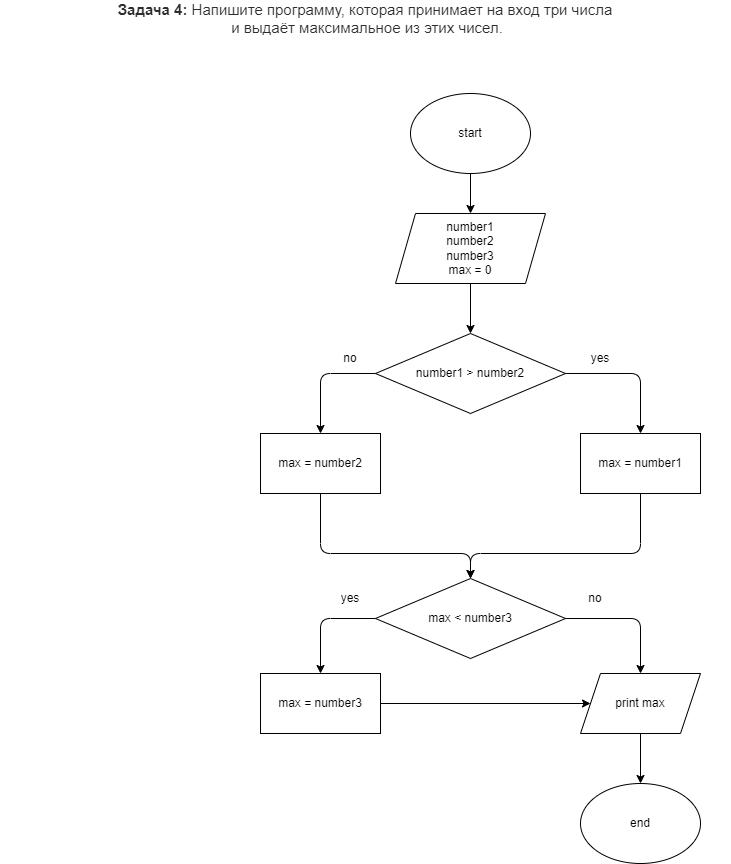

The diagram above was exported from draw.io. Its source (the exported page's mxGraphModel, read from the mxfile embedded in the PNG):
<mxGraphModel dx="1518" dy="503" grid="1" gridSize="10" guides="1" tooltips="1" connect="1" arrows="1" fold="1" page="1" pageScale="1" pageWidth="827" pageHeight="1169" math="0" shadow="0">
  <root>
    <mxCell id="0" />
    <mxCell id="1" parent="0" />
    <mxCell id="2" value="&lt;span style=&quot;box-sizing: border-box ; font-weight: 700 ; color: rgb(44 , 45 , 48) ; font-family: &amp;#34;roboto&amp;#34; , &amp;#34;san francisco&amp;#34; , &amp;#34;helvetica neue&amp;#34; , &amp;#34;helvetica&amp;#34; , &amp;#34;arial&amp;#34; ; font-size: 15px ; background-color: rgb(255 , 255 , 255)&quot;&gt;Задача 4:&lt;/span&gt;&lt;span style=&quot;color: rgb(44 , 45 , 48) ; font-family: &amp;#34;roboto&amp;#34; , &amp;#34;san francisco&amp;#34; , &amp;#34;helvetica neue&amp;#34; , &amp;#34;helvetica&amp;#34; , &amp;#34;arial&amp;#34; ; font-size: 15px ; background-color: rgb(255 , 255 , 255)&quot;&gt;&amp;nbsp;Напишите программу, которая принимает на вход три числа&lt;br&gt;&amp;nbsp;и выдаёт максимальное из этих чисел.&lt;/span&gt;" style="text;html=1;strokeColor=none;fillColor=none;align=center;verticalAlign=middle;whiteSpace=wrap;rounded=0;" vertex="1" parent="1">
      <mxGeometry x="-80" y="10" width="730" height="30" as="geometry" />
    </mxCell>
    <mxCell id="5" style="edgeStyle=none;html=1;exitX=0.5;exitY=1;exitDx=0;exitDy=0;entryX=0.5;entryY=0;entryDx=0;entryDy=0;" edge="1" parent="1" source="3" target="4">
      <mxGeometry relative="1" as="geometry" />
    </mxCell>
    <mxCell id="3" value="start" style="ellipse;whiteSpace=wrap;html=1;" vertex="1" parent="1">
      <mxGeometry x="330" y="100" width="120" height="80" as="geometry" />
    </mxCell>
    <mxCell id="7" style="edgeStyle=none;html=1;exitX=0.5;exitY=1;exitDx=0;exitDy=0;entryX=0.5;entryY=0;entryDx=0;entryDy=0;" edge="1" parent="1" source="4" target="6">
      <mxGeometry relative="1" as="geometry" />
    </mxCell>
    <mxCell id="4" value="number1&lt;br&gt;number2&lt;br&gt;number3&lt;br&gt;max = 0" style="shape=parallelogram;perimeter=parallelogramPerimeter;whiteSpace=wrap;html=1;fixedSize=1;" vertex="1" parent="1">
      <mxGeometry x="315" y="220" width="150" height="70" as="geometry" />
    </mxCell>
    <mxCell id="10" style="edgeStyle=none;html=1;exitX=1;exitY=0.5;exitDx=0;exitDy=0;entryX=0.5;entryY=0;entryDx=0;entryDy=0;" edge="1" parent="1" source="6" target="8">
      <mxGeometry relative="1" as="geometry">
        <mxPoint x="560" y="380" as="targetPoint" />
        <Array as="points">
          <mxPoint x="560" y="380" />
        </Array>
      </mxGeometry>
    </mxCell>
    <mxCell id="12" style="edgeStyle=none;html=1;exitX=0;exitY=0.5;exitDx=0;exitDy=0;entryX=0.5;entryY=0;entryDx=0;entryDy=0;" edge="1" parent="1" source="6" target="9">
      <mxGeometry relative="1" as="geometry">
        <mxPoint x="250" y="380" as="targetPoint" />
        <Array as="points">
          <mxPoint x="240" y="380" />
        </Array>
      </mxGeometry>
    </mxCell>
    <mxCell id="6" value="number1 &amp;gt; number2" style="rhombus;whiteSpace=wrap;html=1;" vertex="1" parent="1">
      <mxGeometry x="295" y="340" width="190" height="80" as="geometry" />
    </mxCell>
    <mxCell id="20" style="edgeStyle=none;html=1;exitX=0.5;exitY=1;exitDx=0;exitDy=0;rounded=1;" edge="1" parent="1" source="8" target="15">
      <mxGeometry relative="1" as="geometry">
        <mxPoint x="390" y="580" as="targetPoint" />
        <Array as="points">
          <mxPoint x="560" y="560" />
          <mxPoint x="390" y="560" />
        </Array>
      </mxGeometry>
    </mxCell>
    <mxCell id="8" value="max = number1" style="rounded=0;whiteSpace=wrap;html=1;" vertex="1" parent="1">
      <mxGeometry x="500" y="440" width="120" height="60" as="geometry" />
    </mxCell>
    <mxCell id="21" style="edgeStyle=none;html=1;exitX=0.5;exitY=1;exitDx=0;exitDy=0;entryX=0.5;entryY=0;entryDx=0;entryDy=0;" edge="1" parent="1" source="9" target="15">
      <mxGeometry relative="1" as="geometry">
        <mxPoint x="390" y="560" as="targetPoint" />
        <Array as="points">
          <mxPoint x="240" y="560" />
          <mxPoint x="390" y="560" />
        </Array>
      </mxGeometry>
    </mxCell>
    <mxCell id="9" value="max = number2" style="rounded=0;whiteSpace=wrap;html=1;" vertex="1" parent="1">
      <mxGeometry x="180" y="440" width="120" height="60" as="geometry" />
    </mxCell>
    <mxCell id="13" value="yes" style="text;html=1;strokeColor=none;fillColor=none;align=center;verticalAlign=middle;whiteSpace=wrap;rounded=0;" vertex="1" parent="1">
      <mxGeometry x="490" y="350" width="60" height="30" as="geometry" />
    </mxCell>
    <mxCell id="14" value="no" style="text;html=1;strokeColor=none;fillColor=none;align=center;verticalAlign=middle;whiteSpace=wrap;rounded=0;" vertex="1" parent="1">
      <mxGeometry x="240" y="350" width="60" height="30" as="geometry" />
    </mxCell>
    <mxCell id="25" style="edgeStyle=none;rounded=1;html=1;exitX=0;exitY=0.5;exitDx=0;exitDy=0;entryX=0.5;entryY=0;entryDx=0;entryDy=0;" edge="1" parent="1" source="15" target="22">
      <mxGeometry relative="1" as="geometry">
        <mxPoint x="240" y="670" as="targetPoint" />
        <Array as="points">
          <mxPoint x="240" y="625" />
        </Array>
      </mxGeometry>
    </mxCell>
    <mxCell id="27" style="edgeStyle=none;rounded=1;html=1;exitX=1;exitY=0.5;exitDx=0;exitDy=0;entryX=0.5;entryY=0;entryDx=0;entryDy=0;" edge="1" parent="1" source="15" target="26">
      <mxGeometry relative="1" as="geometry">
        <mxPoint x="570" y="625" as="targetPoint" />
        <Array as="points">
          <mxPoint x="560" y="625" />
        </Array>
      </mxGeometry>
    </mxCell>
    <mxCell id="15" value="max &amp;lt; number3" style="rhombus;whiteSpace=wrap;html=1;" vertex="1" parent="1">
      <mxGeometry x="295" y="585" width="190" height="80" as="geometry" />
    </mxCell>
    <mxCell id="28" style="edgeStyle=none;rounded=1;html=1;exitX=1;exitY=0.5;exitDx=0;exitDy=0;entryX=0;entryY=0.5;entryDx=0;entryDy=0;" edge="1" parent="1" source="22" target="26">
      <mxGeometry relative="1" as="geometry" />
    </mxCell>
    <mxCell id="22" value="max = number3" style="rounded=0;whiteSpace=wrap;html=1;" vertex="1" parent="1">
      <mxGeometry x="180" y="680" width="120" height="60" as="geometry" />
    </mxCell>
    <mxCell id="32" style="edgeStyle=none;rounded=1;html=1;exitX=0.5;exitY=1;exitDx=0;exitDy=0;entryX=0.5;entryY=0;entryDx=0;entryDy=0;" edge="1" parent="1" source="26" target="31">
      <mxGeometry relative="1" as="geometry" />
    </mxCell>
    <mxCell id="26" value="print max" style="shape=parallelogram;perimeter=parallelogramPerimeter;whiteSpace=wrap;html=1;fixedSize=1;" vertex="1" parent="1">
      <mxGeometry x="500" y="680" width="120" height="60" as="geometry" />
    </mxCell>
    <mxCell id="29" value="no" style="text;html=1;strokeColor=none;fillColor=none;align=center;verticalAlign=middle;whiteSpace=wrap;rounded=0;" vertex="1" parent="1">
      <mxGeometry x="485" y="590" width="60" height="30" as="geometry" />
    </mxCell>
    <mxCell id="30" value="yes" style="text;html=1;strokeColor=none;fillColor=none;align=center;verticalAlign=middle;whiteSpace=wrap;rounded=0;" vertex="1" parent="1">
      <mxGeometry x="240" y="590" width="60" height="30" as="geometry" />
    </mxCell>
    <mxCell id="31" value="end" style="ellipse;whiteSpace=wrap;html=1;" vertex="1" parent="1">
      <mxGeometry x="500" y="790" width="120" height="80" as="geometry" />
    </mxCell>
  </root>
</mxGraphModel>